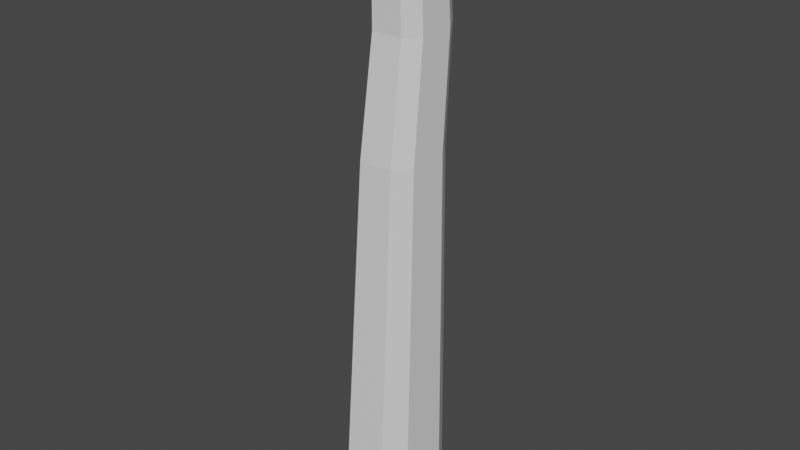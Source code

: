 # Source: chimney.blend  (saved by Blender 2.80.41; exported with 4.5.12 LTS)
import bpy
from mathutils import Matrix  # noqa: F401  (used for matrix-valued properties, if any)

bpy.ops.wm.read_factory_settings(use_empty=True)
scene = bpy.context.scene
scene.name = 'Scene'

# ---- collections
col_collection = bpy.data.collections.new('Collection'); scene.collection.children.link(col_collection)

# ---- materials (node trees are filled in below, after node groups)
mat_material = bpy.data.materials.new('Material')
mat_material.alpha_threshold = 0.0
mat_material.use_transparent_shadow = False
mat_material.roughness = 0.5
mat_material.line_color = (0.0, 0.0, 0.0, 1.0)

# ---- material node trees
mat_material.use_nodes = True; mat_material.node_tree.nodes.clear()
_N = mat_material.node_tree.nodes; _L = mat_material.node_tree.links
n0 = _N.new('ShaderNodeOutputMaterial'); n0.name = 'Material Output'; n0.location = (300, 300)
n1 = _N.new('ShaderNodeBsdfPrincipled'); n1.name = 'Principled BSDF'; n1.location = (10, 300)
n1.distribution = 'GGX'
n1.subsurface_method = 'BURLEY'
n1.inputs[3].default_value = 1.45
_L.new(n1.outputs[0], n0.inputs[0])
n0.is_active_output = True

# ---- world
world_world = bpy.data.worlds.new('World'); scene.world = world_world
world_world.use_nodes = True; world_world.node_tree.nodes.clear()
_N = world_world.node_tree.nodes; _L = world_world.node_tree.links
n0 = _N.new('ShaderNodeOutputWorld'); n0.name = 'World Output'; n0.location = (300, 300)
n1 = _N.new('ShaderNodeBackground'); n1.name = 'Background'; n1.location = (10, 300)
n1.inputs[0].default_value = (0.05088, 0.05088, 0.05088, 1.0)
_L.new(n1.outputs[0], n0.inputs[0])
n0.is_active_output = True
world_world.color = (0.05088, 0.05088, 0.05088)
world_world.use_sun_shadow = False
world_world.sun_shadow_jitter_overblur = 0.0

# ---- meshes
me_cube = bpy.data.meshes.new('Cube')
me_cube.from_pydata([(0.4349, 0.7136, 1.1), (0.2662, 0.9944, 1.1), (0.4057, 0.9002, -1.292), (0.663, 0.4721, -1.292), (0.2662, -0.1867, 1.1), (0.4349, 0.09413, 1.1), (0.663, -0.4721, -1.292), (0.4057, -0.9002, -1.292), (-0.2662, 0.9944, 1.1), (-0.4349, 0.7136, 1.1), (-0.663, 0.4721, -1.292), (-0.4057, 0.9002, -1.292), (-0.4349, 0.09413, 1.1), (-0.2662, -0.1867, 1.1), (-0.4057, -0.9002, -1.292), (-0.663, -0.4721, -1.292), (-0.1324, 0.7785, 1.274), (-0.2043, 0.6589, 1.274), (0.2043, 0.6589, 1.274), (0.1324, 0.7785, 1.274), (0.1324, 0.1091, 1.274), (0.2043, 0.2287, 1.274), (-0.2043, 0.2287, 1.274), (-0.1324, 0.1091, 1.274), (0.2662, 0.9944, 1.1), (0.4349, 0.7136, 1.1), (-0.2662, -0.1867, 1.1), (-0.4349, 0.09413, 1.1), (0.4349, 0.09413, 1.1), (0.2662, -0.1867, 1.1), (-0.4349, 0.7136, 1.1), (-0.2662, 0.9944, 1.1), (0.223, 0.8987, 1.142), (0.3644, 0.6633, 1.142), (-0.223, -0.09095, 1.142), (-0.3644, 0.1444, 1.142), (0.3644, 0.1444, 1.142), (0.223, -0.09095, 1.142), (-0.3644, 0.6633, 1.142), (-0.223, 0.8987, 1.142), (0.3547, 1.191, 1.093), (0.5797, 0.8166, 1.093), (-0.3547, -0.3833, 1.093), (-0.5797, -0.00894, 1.093), (0.5797, -0.00894, 1.093), (0.3547, -0.3833, 1.093), (-0.5797, 0.8166, 1.093), (-0.3547, 1.191, 1.093), (0.3547, 1.191, 1.149), (0.5797, 0.8166, 1.149), (-0.3547, -0.3833, 1.149), (-0.5797, -0.00894, 1.149), (0.5797, -0.00894, 1.149), (0.3547, -0.3833, 1.149), (-0.5797, 0.8166, 1.149), (-0.3547, 1.191, 1.149), (-0.3644, 0.7033, 1.274), (-0.223, 0.9386, 1.274), (-0.223, -0.05102, 1.274), (0.223, -0.05102, 1.274), (0.3644, 0.7033, 1.274), (0.3644, 0.1843, 1.274), (0.223, 0.9386, 1.274), (-0.3644, 0.1843, 1.274), (-0.2043, 0.6589, 1.23), (-0.1324, 0.7785, 1.23), (-0.1324, 0.1091, 1.23), (0.1324, 0.1091, 1.23), (0.2043, 0.6589, 1.23), (0.2043, 0.2287, 1.23), (0.1324, 0.7785, 1.23), (-0.2043, 0.2287, 1.23), (-0.2043, 0.6589, 1.23), (-0.1324, 0.7785, 1.23), (-0.1324, 0.1091, 1.23), (0.1324, 0.1091, 1.23), (0.2043, 0.6589, 1.23), (0.2043, 0.2287, 1.23), (0.1324, 0.7785, 1.23), (-0.2043, 0.2287, 1.23), (0.4672, 0.7941, 0.7616), (0.2859, 1.096, 0.7616), (-0.2859, -0.1731, 0.7616), (-0.4672, 0.1286, 0.7616), (0.2859, -0.1731, 0.7616), (0.4672, 0.1286, 0.7616), (-0.2859, 1.096, 0.7616), (-0.4672, 0.7941, 0.7616), (0.5127, 0.6002, 0.2849), (-0.5127, -0.1299, 0.2849), (0.3137, -0.461, 0.2849), (-0.3137, 0.9313, 0.2849), (0.3137, 0.9313, 0.2849), (-0.3137, -0.461, 0.2849), (0.5127, -0.1299, 0.2849), (-0.5127, 0.6002, 0.2849)], [], [(83, 12, 9, 87), (84, 4, 13, 82), (13, 4, 29, 26), (80, 0, 5, 85), (88, 3, 2, 92), (82, 13, 12, 83), (90, 7, 6, 94), (91, 11, 10, 95), (86, 8, 1, 81), (39, 38, 56, 57), (12, 13, 26, 27), (9, 12, 27, 30), (8, 9, 30, 31), (5, 0, 25, 28), (39, 32, 48, 55), (24, 31, 47, 40), (38, 39, 55, 54), (31, 30, 46, 47), (36, 37, 53, 52), (29, 28, 44, 45), (34, 35, 51, 50), (27, 26, 42, 43), (0, 1, 24, 25), (4, 5, 28, 29), (22, 23, 66, 71), (1, 8, 31, 24), (36, 33, 60, 61), (41, 40, 48, 49), (46, 43, 51, 54), (47, 46, 54, 55), (42, 45, 53, 50), (44, 41, 49, 52), (45, 44, 52, 53), (40, 47, 55, 48), (43, 42, 50, 51), (28, 25, 41, 44), (33, 36, 52, 49), (30, 27, 43, 46), (35, 38, 54, 51), (26, 29, 45, 42), (25, 24, 40, 41), (37, 34, 50, 53), (32, 33, 49, 48), (35, 34, 58, 63), (32, 39, 57, 62), (33, 32, 62, 60), (34, 37, 59, 58), (38, 35, 63, 56), (37, 36, 61, 59), (17, 16, 57, 56), (20, 23, 58, 59), (18, 21, 61, 60), (16, 19, 62, 57), (21, 20, 59, 61), (22, 17, 56, 63), (23, 22, 63, 58), (19, 18, 60, 62), (66, 67, 75, 74), (20, 21, 69, 67), (21, 18, 68, 69), (16, 17, 64, 65), (18, 19, 70, 68), (17, 22, 71, 64), (19, 16, 65, 70), (23, 20, 67, 66), (79, 74, 75, 77, 76, 78, 73, 72), (71, 66, 74, 79), (67, 69, 77, 75), (69, 68, 76, 77), (65, 64, 72, 73), (68, 70, 78, 76), (64, 71, 79, 72), (70, 65, 73, 78), (91, 86, 81, 92), (8, 86, 87, 9), (4, 84, 85, 5), (93, 82, 83, 89), (0, 80, 81, 1), (88, 80, 85, 94), (90, 84, 82, 93), (89, 83, 87, 95), (15, 89, 95, 10), (7, 90, 93, 14), (3, 88, 94, 6), (14, 93, 89, 15), (11, 91, 92, 2), (86, 91, 95, 87), (84, 90, 94, 85), (80, 88, 92, 81)])
_uv = me_cube.uv_layers.new(name='UVMap')
_uv.uv.foreach_set('vector', [0.03299, 0.969, 0.03239, 0.9689, 0.03227, 0.9684, 0.03256, 0.968, 0.03128, 0.9699, 0.03163, 0.9694, 0.03216, 0.9693, 0.03264, 0.9698, 0.03216, 0.9693, 0.03163, 0.9694, 0.03163, 0.9694, 0.03216, 0.9692, 0.03096, 0.9682, 0.03131, 0.9685, 0.03135, 0.969, 0.03079, 0.9692, 0.02965, 0.9678, 0.003118, 0.9536, 0.01461, 0.9409, 0.03066, 0.9669, 0.03264, 0.9698, 0.03216, 0.9693, 0.03239, 0.9689, 0.03299, 0.969, 0.03074, 0.972, 0.02046, 0.9969, 0.009639, 0.988, 0.02946, 0.9706, 0.03258, 0.9666, 0.04501, 0.9412, 0.05725, 0.9512, 0.03379, 0.9674, 0.03206, 0.9677, 0.03199, 0.9681, 0.03153, 0.9682, 0.03138, 0.9679, 0.0319, 0.9684, 0.03202, 0.9686, 0.03196, 0.9686, 0.03187, 0.9685, 0.03239, 0.9689, 0.03216, 0.9693, 0.03216, 0.9692, 0.03238, 0.9689, 0.03227, 0.9684, 0.03239, 0.9689, 0.03238, 0.9689, 0.03226, 0.9684, 0.03199, 0.9681, 0.03227, 0.9684, 0.03226, 0.9684, 0.03199, 0.9681, 0.03135, 0.969, 0.03131, 0.9685, 0.03132, 0.9685, 0.03135, 0.969, 0.0319, 0.9684, 0.03169, 0.9685, 0.03163, 0.9684, 0.03192, 0.9683, 0.03153, 0.9682, 0.03199, 0.9681, 0.03193, 0.9683, 0.03162, 0.9683, 0.03202, 0.9686, 0.0319, 0.9684, 0.03192, 0.9683, 0.03211, 0.9684, 0.03199, 0.9681, 0.03226, 0.9684, 0.03214, 0.9684, 0.03193, 0.9683, 0.03162, 0.9689, 0.03175, 0.969, 0.03172, 0.9691, 0.03152, 0.969, 0.03163, 0.9694, 0.03135, 0.969, 0.03148, 0.969, 0.03171, 0.9692, 0.03197, 0.9689, 0.03206, 0.9688, 0.03219, 0.9689, 0.03204, 0.9691, 0.03238, 0.9689, 0.03216, 0.9692, 0.03205, 0.9691, 0.03223, 0.9689, 0.03131, 0.9685, 0.03153, 0.9682, 0.03153, 0.9682, 0.03132, 0.9685, 0.03163, 0.9694, 0.03135, 0.969, 0.03135, 0.969, 0.03163, 0.9694, 0.03193, 0.9688, 0.03189, 0.9688, 0.03188, 0.9688, 0.03191, 0.9688, 0.03153, 0.9682, 0.03199, 0.9681, 0.03199, 0.9681, 0.03153, 0.9682, 0.03162, 0.9689, 0.03161, 0.9686, 0.03167, 0.9686, 0.03168, 0.9688, 0.03145, 0.9685, 0.03162, 0.9683, 0.03163, 0.9684, 0.03149, 0.9685, 0.03214, 0.9684, 0.03223, 0.9689, 0.03219, 0.9689, 0.03211, 0.9684, 0.03193, 0.9683, 0.03214, 0.9684, 0.03211, 0.9684, 0.03192, 0.9683, 0.03205, 0.9691, 0.03171, 0.9692, 0.03172, 0.9691, 0.03204, 0.9691, 0.03148, 0.969, 0.03145, 0.9685, 0.03149, 0.9685, 0.03152, 0.969, 0.03171, 0.9692, 0.03148, 0.969, 0.03152, 0.969, 0.03172, 0.9691, 0.03162, 0.9683, 0.03193, 0.9683, 0.03192, 0.9683, 0.03163, 0.9684, 0.03223, 0.9689, 0.03205, 0.9691, 0.03204, 0.9691, 0.03219, 0.9689, 0.03135, 0.969, 0.03132, 0.9685, 0.03145, 0.9685, 0.03148, 0.969, 0.03161, 0.9686, 0.03162, 0.9689, 0.03152, 0.969, 0.03149, 0.9685, 0.03226, 0.9684, 0.03238, 0.9689, 0.03223, 0.9689, 0.03214, 0.9684, 0.03206, 0.9688, 0.03202, 0.9686, 0.03211, 0.9684, 0.03219, 0.9689, 0.03216, 0.9692, 0.03163, 0.9694, 0.03171, 0.9692, 0.03205, 0.9691, 0.03132, 0.9685, 0.03153, 0.9682, 0.03162, 0.9683, 0.03145, 0.9685, 0.03175, 0.969, 0.03197, 0.9689, 0.03204, 0.9691, 0.03172, 0.9691, 0.03169, 0.9685, 0.03161, 0.9686, 0.03149, 0.9685, 0.03163, 0.9684, 0.03206, 0.9688, 0.03197, 0.9689, 0.03194, 0.9689, 0.03199, 0.9688, 0.03169, 0.9685, 0.0319, 0.9684, 0.03187, 0.9685, 0.03173, 0.9685, 0.03161, 0.9686, 0.03169, 0.9685, 0.03173, 0.9685, 0.03167, 0.9686, 0.03197, 0.9689, 0.03175, 0.969, 0.03176, 0.9689, 0.03194, 0.9689, 0.03202, 0.9686, 0.03206, 0.9688, 0.03199, 0.9688, 0.03196, 0.9686, 0.03175, 0.969, 0.03162, 0.9689, 0.03168, 0.9688, 0.03176, 0.9689, 0.0319, 0.9686, 0.03185, 0.9686, 0.03187, 0.9685, 0.03196, 0.9686, 0.03179, 0.9688, 0.03189, 0.9688, 0.03194, 0.9689, 0.03176, 0.9689, 0.03173, 0.9686, 0.03174, 0.9688, 0.03168, 0.9688, 0.03167, 0.9686, 0.03185, 0.9686, 0.03177, 0.9686, 0.03173, 0.9685, 0.03187, 0.9685, 0.03174, 0.9688, 0.03179, 0.9688, 0.03176, 0.9689, 0.03168, 0.9688, 0.03193, 0.9688, 0.0319, 0.9686, 0.03196, 0.9686, 0.03199, 0.9688, 0.03189, 0.9688, 0.03193, 0.9688, 0.03199, 0.9688, 0.03194, 0.9689, 0.03177, 0.9686, 0.03173, 0.9686, 0.03167, 0.9686, 0.03173, 0.9685, 0.03188, 0.9688, 0.0318, 0.9688, 0.0318, 0.9688, 0.03188, 0.9688, 0.03179, 0.9688, 0.03174, 0.9688, 0.03176, 0.9688, 0.0318, 0.9688, 0.03174, 0.9688, 0.03173, 0.9686, 0.03175, 0.9686, 0.03176, 0.9688, 0.03185, 0.9686, 0.0319, 0.9686, 0.03189, 0.9686, 0.03185, 0.9686, 0.03173, 0.9686, 0.03177, 0.9686, 0.03178, 0.9686, 0.03175, 0.9686, 0.0319, 0.9686, 0.03193, 0.9688, 0.03191, 0.9688, 0.03189, 0.9686, 0.03177, 0.9686, 0.03185, 0.9686, 0.03185, 0.9686, 0.03178, 0.9686, 0.03189, 0.9688, 0.03179, 0.9688, 0.0318, 0.9688, 0.03188, 0.9688, 0.03191, 0.9688, 0.03188, 0.9688, 0.0318, 0.9688, 0.03176, 0.9688, 0.03175, 0.9686, 0.03178, 0.9686, 0.03185, 0.9686, 0.03189, 0.9686, 0.03191, 0.9688, 0.03188, 0.9688, 0.03188, 0.9688, 0.03191, 0.9688, 0.0318, 0.9688, 0.03176, 0.9688, 0.03176, 0.9688, 0.0318, 0.9688, 0.03176, 0.9688, 0.03175, 0.9686, 0.03175, 0.9686, 0.03176, 0.9688, 0.03185, 0.9686, 0.03189, 0.9686, 0.03189, 0.9686, 0.03185, 0.9686, 0.03175, 0.9686, 0.03178, 0.9686, 0.03178, 0.9686, 0.03175, 0.9686, 0.03189, 0.9686, 0.03191, 0.9688, 0.03191, 0.9688, 0.03189, 0.9686, 0.03178, 0.9686, 0.03185, 0.9686, 0.03185, 0.9686, 0.03178, 0.9686, 0.03258, 0.9666, 0.03206, 0.9677, 0.03138, 0.9679, 0.03066, 0.9669, 0.03199, 0.9681, 0.03206, 0.9677, 0.03256, 0.968, 0.03227, 0.9684, 0.03163, 0.9694, 0.03128, 0.9699, 0.03079, 0.9692, 0.03135, 0.969, 0.03354, 0.9716, 0.03264, 0.9698, 0.03299, 0.969, 0.03454, 0.9701, 0.03131, 0.9685, 0.03096, 0.9682, 0.03138, 0.9679, 0.03153, 0.9682, 0.02965, 0.9678, 0.03096, 0.9682, 0.03079, 0.9692, 0.02946, 0.9706, 0.03074, 0.972, 0.03128, 0.9699, 0.03264, 0.9698, 0.03354, 0.9716, 0.03454, 0.9701, 0.03299, 0.969, 0.03256, 0.968, 0.03379, 0.9674, 0.05725, 0.9862, 0.03454, 0.9701, 0.03379, 0.9674, 0.05725, 0.9512, 0.02046, 0.9969, 0.03074, 0.972, 0.03354, 0.9716, 0.04682, 0.9971, 0.003118, 0.9536, 0.02965, 0.9678, 0.02946, 0.9706, 0.009639, 0.988, 0.04682, 0.9971, 0.03354, 0.9716, 0.03454, 0.9701, 0.05725, 0.9862, 0.04501, 0.9412, 0.03258, 0.9666, 0.03066, 0.9669, 0.01461, 0.9409, 0.03206, 0.9677, 0.03258, 0.9666, 0.03379, 0.9674, 0.03256, 0.968, 0.03128, 0.9699, 0.03074, 0.972, 0.02946, 0.9706, 0.03079, 0.9692, 0.03096, 0.9682, 0.02965, 0.9678, 0.03066, 0.9669, 0.03138, 0.9679])
me_cube.materials.append(mat_material)
me_cube.use_remesh_preserve_volume = False
me_cube.use_remesh_preserve_attributes = False
me_cube.use_mirror_vertex_groups = False
me_cube.update()

# ---- objects
ob_cube = bpy.data.objects.new('Cube', me_cube)

# ---- transforms, parenting, visibility, modifiers, constraints
ob_cube.location = (0.0, 0.0, 2.788)
ob_cube.scale = (0.5, 0.5, 2.158)
ob_cube.lock_rotations_4d = False
ob_cube.empty_display_type = 'ARROWS'
ob_cube.lineart.crease_threshold = 0.0

# ---- collection membership
col_collection.objects.link(ob_cube)

# ---- scene / render settings (as saved in the file)
scene.frame_start = 1; scene.frame_end = 250; scene.frame_set(1)
scene.render.engine = 'BLENDER_EEVEE_NEXT'
scene.render.motion_blur_shutter = 1.0
scene.cycles.use_denoising = False
scene.cycles.samples = 128
scene.cycles.sampling_pattern = 'TABULATED_SOBOL'
scene.cycles.use_adaptive_sampling = False
scene.cycles.use_light_tree = False
scene.view_settings.view_transform = 'Filmic'
bpy.context.view_layer.update()

# ---- added for rendering (the .blend has no active camera and no usable light): camera, sun
cam_auto = bpy.data.cameras.new('AutoCamera')
cam_auto.lens = 50.0
cam_auto.sensor_width = 36.0
cam_auto.clip_end = 1000.0
ob_auto_camera = bpy.data.objects.new('AutoCamera', cam_auto)
scene.collection.objects.link(ob_auto_camera)
ob_auto_camera.location = (5.24871, -6.22577, 6.96705)
ob_auto_camera.rotation_euler = (1.09748, -7.21219e-08, 0.694738)
scene.camera = ob_auto_camera
light_auto_sun = bpy.data.lights.new('AutoSun', 'SUN')
light_auto_sun.energy = 3.0
light_auto_sun.angle = 0.0523599
ob_auto_sun = bpy.data.objects.new('AutoSun', light_auto_sun)
scene.collection.objects.link(ob_auto_sun)
ob_auto_sun.rotation_euler = (0.872665, 0.174533, 0.523599)
bpy.context.view_layer.update()

